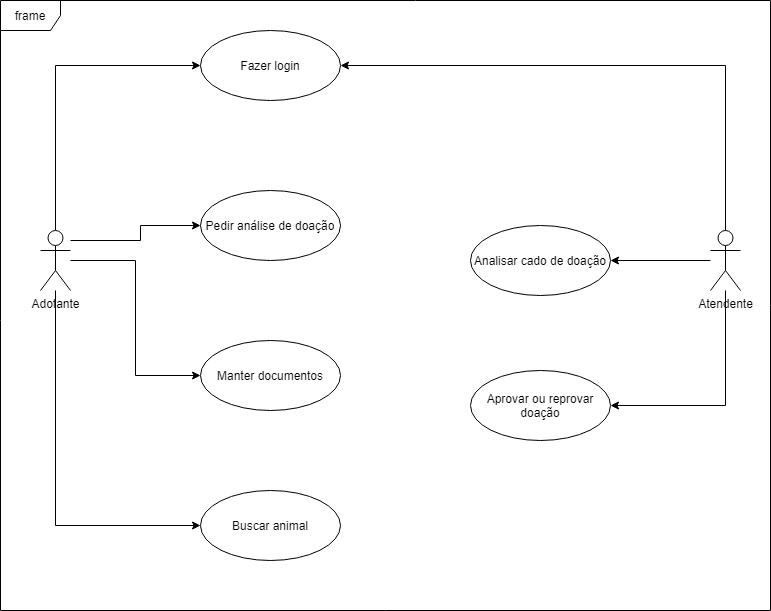

The diagram above was exported from draw.io. Its source (the exported page's mxGraphModel, read from the mxfile embedded in the PNG):
<mxGraphModel dx="1381" dy="764" grid="1" gridSize="10" guides="1" tooltips="1" connect="1" arrows="1" fold="1" page="1" pageScale="1" pageWidth="827" pageHeight="1169" math="0" shadow="0">
  <root>
    <mxCell id="0" />
    <mxCell id="1" parent="0" />
    <mxCell id="5oxu5QPiLS6mfFYXy4qe-1" value="frame" style="shape=umlFrame;whiteSpace=wrap;html=1;" vertex="1" parent="1">
      <mxGeometry x="10" y="50" width="770" height="610" as="geometry" />
    </mxCell>
    <mxCell id="5oxu5QPiLS6mfFYXy4qe-12" style="edgeStyle=orthogonalEdgeStyle;rounded=0;orthogonalLoop=1;jettySize=auto;html=1;entryX=0;entryY=0.5;entryDx=0;entryDy=0;" edge="1" parent="1" source="5oxu5QPiLS6mfFYXy4qe-2" target="5oxu5QPiLS6mfFYXy4qe-5">
      <mxGeometry relative="1" as="geometry">
        <Array as="points">
          <mxPoint x="65" y="115" />
        </Array>
      </mxGeometry>
    </mxCell>
    <mxCell id="5oxu5QPiLS6mfFYXy4qe-13" style="edgeStyle=orthogonalEdgeStyle;rounded=0;orthogonalLoop=1;jettySize=auto;html=1;entryX=0;entryY=0.5;entryDx=0;entryDy=0;" edge="1" parent="1" source="5oxu5QPiLS6mfFYXy4qe-2" target="5oxu5QPiLS6mfFYXy4qe-6">
      <mxGeometry relative="1" as="geometry">
        <Array as="points">
          <mxPoint x="150" y="290" />
          <mxPoint x="150" y="275" />
        </Array>
      </mxGeometry>
    </mxCell>
    <mxCell id="5oxu5QPiLS6mfFYXy4qe-14" style="edgeStyle=orthogonalEdgeStyle;rounded=0;orthogonalLoop=1;jettySize=auto;html=1;entryX=0;entryY=0.5;entryDx=0;entryDy=0;" edge="1" parent="1" source="5oxu5QPiLS6mfFYXy4qe-2" target="5oxu5QPiLS6mfFYXy4qe-7">
      <mxGeometry relative="1" as="geometry">
        <Array as="points">
          <mxPoint x="145" y="310" />
          <mxPoint x="145" y="425" />
        </Array>
      </mxGeometry>
    </mxCell>
    <mxCell id="5oxu5QPiLS6mfFYXy4qe-15" style="edgeStyle=orthogonalEdgeStyle;rounded=0;orthogonalLoop=1;jettySize=auto;html=1;entryX=0;entryY=0.5;entryDx=0;entryDy=0;" edge="1" parent="1" source="5oxu5QPiLS6mfFYXy4qe-2" target="5oxu5QPiLS6mfFYXy4qe-8">
      <mxGeometry relative="1" as="geometry">
        <Array as="points">
          <mxPoint x="65" y="575" />
        </Array>
      </mxGeometry>
    </mxCell>
    <mxCell id="5oxu5QPiLS6mfFYXy4qe-2" value="Adotante" style="shape=umlActor;verticalLabelPosition=bottom;verticalAlign=top;html=1;" vertex="1" parent="1">
      <mxGeometry x="50" y="280" width="30" height="60" as="geometry" />
    </mxCell>
    <mxCell id="5oxu5QPiLS6mfFYXy4qe-16" style="edgeStyle=orthogonalEdgeStyle;rounded=0;orthogonalLoop=1;jettySize=auto;html=1;entryX=1;entryY=0.5;entryDx=0;entryDy=0;" edge="1" parent="1" source="5oxu5QPiLS6mfFYXy4qe-3" target="5oxu5QPiLS6mfFYXy4qe-5">
      <mxGeometry relative="1" as="geometry">
        <Array as="points">
          <mxPoint x="735" y="115" />
        </Array>
      </mxGeometry>
    </mxCell>
    <mxCell id="5oxu5QPiLS6mfFYXy4qe-17" style="edgeStyle=orthogonalEdgeStyle;rounded=0;orthogonalLoop=1;jettySize=auto;html=1;entryX=1;entryY=0.5;entryDx=0;entryDy=0;" edge="1" parent="1" source="5oxu5QPiLS6mfFYXy4qe-3" target="5oxu5QPiLS6mfFYXy4qe-10">
      <mxGeometry relative="1" as="geometry">
        <Array as="points">
          <mxPoint x="735" y="455" />
        </Array>
      </mxGeometry>
    </mxCell>
    <mxCell id="5oxu5QPiLS6mfFYXy4qe-18" style="edgeStyle=orthogonalEdgeStyle;rounded=0;orthogonalLoop=1;jettySize=auto;html=1;" edge="1" parent="1" source="5oxu5QPiLS6mfFYXy4qe-3" target="5oxu5QPiLS6mfFYXy4qe-9">
      <mxGeometry relative="1" as="geometry" />
    </mxCell>
    <mxCell id="5oxu5QPiLS6mfFYXy4qe-3" value="Atendente" style="shape=umlActor;verticalLabelPosition=bottom;verticalAlign=top;html=1;" vertex="1" parent="1">
      <mxGeometry x="720" y="280" width="30" height="60" as="geometry" />
    </mxCell>
    <mxCell id="5oxu5QPiLS6mfFYXy4qe-5" value="Fazer login" style="ellipse;whiteSpace=wrap;html=1;" vertex="1" parent="1">
      <mxGeometry x="210" y="80" width="140" height="70" as="geometry" />
    </mxCell>
    <mxCell id="5oxu5QPiLS6mfFYXy4qe-6" value="Pedir análise de doação" style="ellipse;whiteSpace=wrap;html=1;" vertex="1" parent="1">
      <mxGeometry x="210" y="240" width="140" height="70" as="geometry" />
    </mxCell>
    <mxCell id="5oxu5QPiLS6mfFYXy4qe-7" value="Manter documentos" style="ellipse;whiteSpace=wrap;html=1;" vertex="1" parent="1">
      <mxGeometry x="210" y="390" width="140" height="70" as="geometry" />
    </mxCell>
    <mxCell id="5oxu5QPiLS6mfFYXy4qe-8" value="Buscar animal" style="ellipse;whiteSpace=wrap;html=1;" vertex="1" parent="1">
      <mxGeometry x="210" y="540" width="140" height="70" as="geometry" />
    </mxCell>
    <mxCell id="5oxu5QPiLS6mfFYXy4qe-9" value="Analisar cado de doação" style="ellipse;whiteSpace=wrap;html=1;" vertex="1" parent="1">
      <mxGeometry x="480" y="275" width="140" height="70" as="geometry" />
    </mxCell>
    <mxCell id="5oxu5QPiLS6mfFYXy4qe-10" value="Aprovar ou reprovar doação" style="ellipse;whiteSpace=wrap;html=1;" vertex="1" parent="1">
      <mxGeometry x="480" y="420" width="140" height="70" as="geometry" />
    </mxCell>
  </root>
</mxGraphModel>